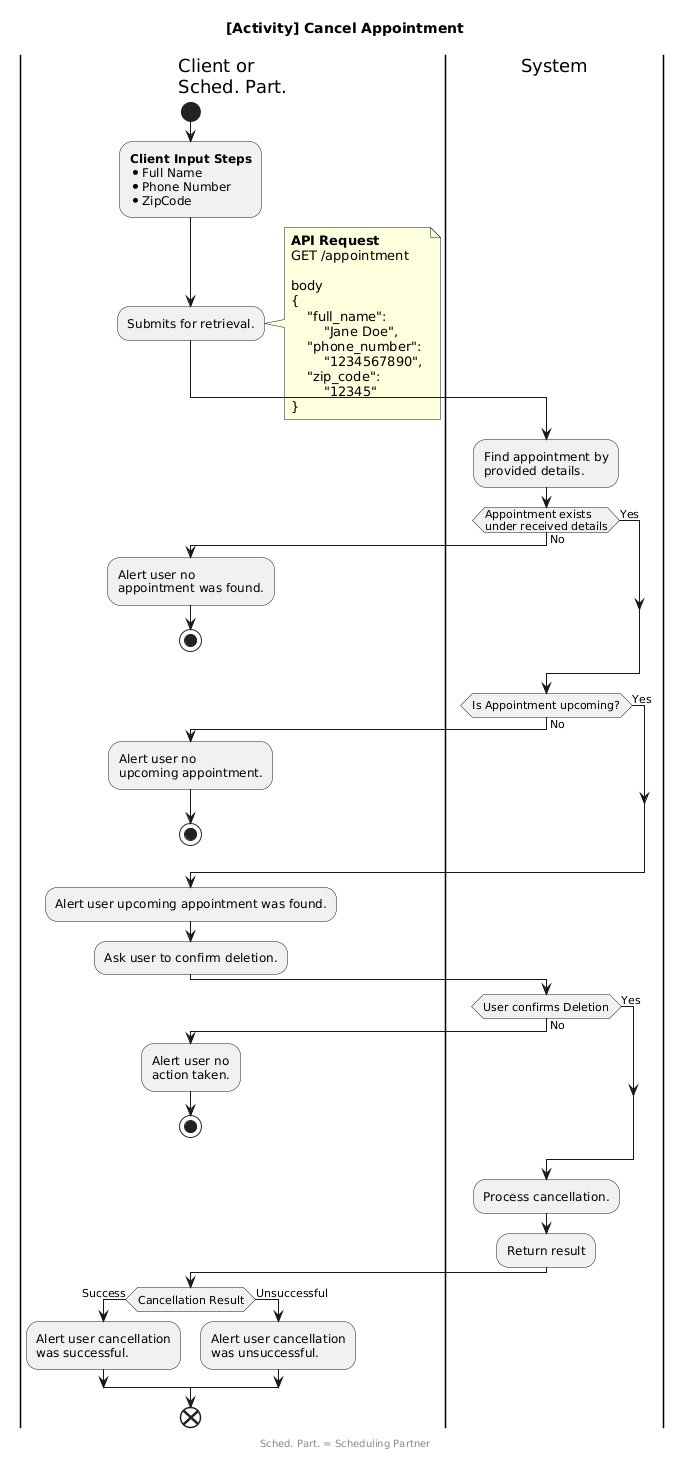

The diagram above was rendered by PlantUML. Its source (embedded in the PNG):
@startuml "activity_cancel_appointment"
skinparam ConditionEndStyle hline
title "[Activity] Cancel Appointment"

|Client or\nSched. Part.|
start
:<b>Client Input Steps</b>
* Full Name
* Phone Number
* ZipCode;
:Submits for retrieval.;
note right
    **API Request**
    GET /appointment
    <font:monospaced>
    body
    {
        "full_name":
            "Jane Doe",
        "phone_number": 
            "1234567890",
        "zip_code": 
            "12345"
    }
end note

|System|
:Find appointment by\nprovided details.;
if (Appointment exists\nunder received details) then (No) 
    |Client or\nSched. Part.|
    :Alert user no\nappointment was found.;
    stop
else (Yes)
endif

|System|
if (Is Appointment upcoming?) then (No)
    |Client or\nSched. Part.|
    :Alert user no\nupcoming appointment.;
    stop
else (Yes)
endif

|Client or\nSched. Part.|
:Alert user upcoming appointment was found.;
:Ask user to confirm deletion.;

|System|
if (User confirms Deletion) then (No)
    |Client or\nSched. Part.|
    :Alert user no\naction taken.;
    stop
else (Yes)
endif
|System|
:Process cancellation.;
:Return result;

|Client or\nSched. Part.|
if (Cancellation Result) then (Success)
    :Alert user cancellation\nwas successful.;
else (Unsuccessful)
    :Alert user cancellation\nwas unsuccessful.;
endif

end
footer Sched. Part. = Scheduling Partner
@enduml